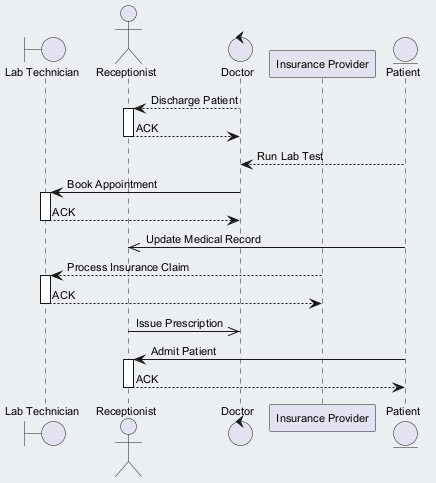

The diagram above was rendered by PlantUML. Its source (embedded in the PNG):
@startuml
skinparam backgroundColor #ECEFF1
skinparam classBackgroundColor #FFFFFF
skinparam classBorderColor #455A64
skinparam defaultFontSize 11
boundary "Lab Technician" as LT
actor "Receptionist" as R
control "Doctor" as D
participant "Insurance Provider" as IP
entity "Patient" as P
D --> R : Discharge Patient
activate R
R --> D : ACK
deactivate R
P --> D : Run Lab Test
D -> LT : Book Appointment
activate LT
LT --> D : ACK
deactivate LT
P ->> R : Update Medical Record
IP --> LT : Process Insurance Claim
activate LT
LT --> IP : ACK
deactivate LT
R ->> D : Issue Prescription
P -> R : Admit Patient
activate R
R --> P : ACK
deactivate R
@enduml